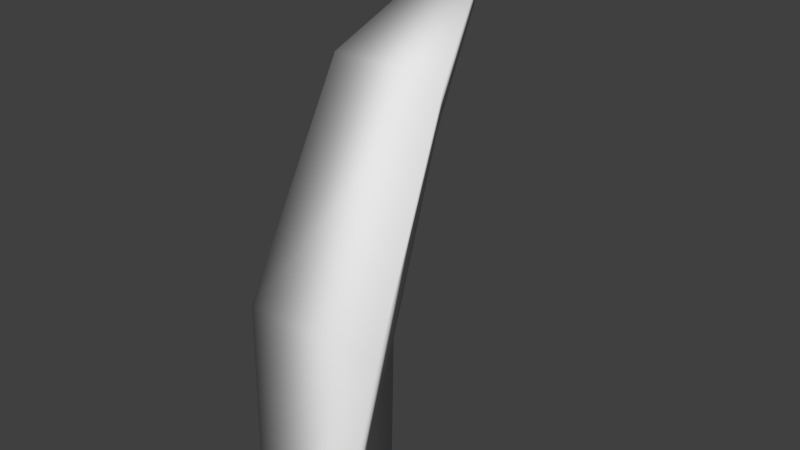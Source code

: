 # Source: grass1.blend  (saved by Blender 2.73.0; exported with 4.5.12 LTS)
import bpy
from mathutils import Matrix  # noqa: F401  (used for matrix-valued properties, if any)

bpy.ops.wm.read_factory_settings(use_empty=True)
scene = bpy.context.scene
scene.name = 'Scene'

# ---- collections
col_collection_1 = bpy.data.collections.new('Collection 1'); scene.collection.children.link(col_collection_1)

# ---- materials (node trees are filled in below, after node groups)
mat_material_003 = bpy.data.materials.new('Material.003')
mat_material_003.alpha_threshold = 0.0
mat_material_003.use_transparent_shadow = False
mat_material_003.roughness = 0.5

# ---- material node trees

# ---- world
world_world = bpy.data.worlds.new('World'); scene.world = world_world
world_world.color = (0.05088, 0.05088, 0.05088)
world_world.use_sun_shadow = False
world_world.sun_shadow_jitter_overblur = 0.0
world_world.cycles.sampling_method = 'MANUAL'
world_world.cycles.sample_map_resolution = 256

# ---- meshes
me_circle_003 = bpy.data.meshes.new('Circle.003')
me_circle_003.from_pydata([(2.216e-08, 0.04692, -0.001933), (-0.03386, -0.04522, 0.0), (0.03386, -0.04522, 0.0), (2.164e-08, 0.04949, 0.1018), (-0.05232, -0.02717, 0.1431), (0.05232, -0.02717, 0.1431), (2.279e-08, 0.09364, 0.2383), (-0.04223, 0.04501, 0.294), (0.04223, 0.04501, 0.294), (2.762e-08, 0.1574, 0.3709)], [], [(2, 0, 3, 5), (1, 2, 5, 4), (0, 1, 4, 3), (5, 3, 6, 8), (4, 5, 8, 7), (3, 4, 7, 6), (8, 6, 9), (7, 8, 9), (6, 7, 9)])
me_circle_003.polygons.foreach_set('use_smooth', [True] * 9)
_uv = me_circle_003.uv_layers.new(name='UVMap')
_uv.uv.foreach_set('vector', [0.01158, 0.3454, 0.02469, 0.03524, 0.3213, 0.04683, 0.3643, 0.3342, 0.039, 0.6515, 0.01158, 0.3454, 0.3643, 0.3342, 0.3571, 0.65, 0.05584, 0.936, 0.039, 0.6515, 0.3571, 0.65, 0.3279, 0.9208, 0.3643, 0.3342, 0.3213, 0.04683, 0.721, 0.1249, 0.6458, 0.371, 0.3571, 0.65, 0.3643, 0.3342, 0.6458, 0.371, 0.634, 0.5964, 0.3279, 0.9208, 0.3571, 0.65, 0.634, 0.5964, 0.7087, 0.8363, 0.6458, 0.371, 0.721, 0.1249, 0.9913, 0.4904, 0.634, 0.5964, 0.6458, 0.371, 0.9913, 0.4904, 0.7087, 0.8363, 0.634, 0.5964, 0.9913, 0.4904])
me_circle_003.materials.append(mat_material_003)
me_circle_003.use_remesh_preserve_volume = False
me_circle_003.use_remesh_preserve_attributes = False
me_circle_003.use_mirror_vertex_groups = False
me_circle_003.use_paint_bone_selection = False
me_circle_003.use_paint_mask = True
me_circle_003.update()

# ---- objects
ob_grass1 = bpy.data.objects.new('grass1', me_circle_003)

# ---- transforms, parenting, visibility, modifiers, constraints
ob_grass1.location = (0.0, 0.0, 0.0)
ob_grass1.lineart.crease_threshold = 0.0

# ---- collection membership
col_collection_1.objects.link(ob_grass1)

# ---- scene / render settings (as saved in the file)
scene.frame_start = 1; scene.frame_end = 250; scene.frame_set(1)
scene.render.engine = 'BLENDER_EEVEE_NEXT'
scene.render.resolution_percentage = 50
scene.render.dither_intensity = 0.0
scene.cycles.use_denoising = False
scene.cycles.samples = 10
scene.cycles.sampling_pattern = 'TABULATED_SOBOL'
scene.cycles.light_sampling_threshold = 0.0
scene.cycles.use_adaptive_sampling = False
scene.cycles.use_light_tree = False
scene.cycles.blur_glossy = 0.0
scene.cycles.pixel_filter_type = 'GAUSSIAN'
scene.cycles.sample_clamp_indirect = 0.0
scene.view_settings.view_transform = 'Standard'
bpy.context.view_layer.update()

# ---- added for rendering (the .blend has no active camera and no usable light): camera, sun
cam_auto = bpy.data.cameras.new('AutoCamera')
cam_auto.lens = 50.0
cam_auto.sensor_width = 36.0
cam_auto.clip_end = 1000.0
ob_auto_camera = bpy.data.objects.new('AutoCamera', cam_auto)
scene.collection.objects.link(ob_auto_camera)
ob_auto_camera.location = (0.404371, -0.429142, 0.507976)
ob_auto_camera.rotation_euler = (1.09748, -7.21219e-08, 0.694738)
scene.camera = ob_auto_camera
light_auto_sun = bpy.data.lights.new('AutoSun', 'SUN')
light_auto_sun.energy = 3.0
light_auto_sun.angle = 0.0523599
ob_auto_sun = bpy.data.objects.new('AutoSun', light_auto_sun)
scene.collection.objects.link(ob_auto_sun)
ob_auto_sun.rotation_euler = (0.872665, 0.174533, 0.523599)
bpy.context.view_layer.update()
